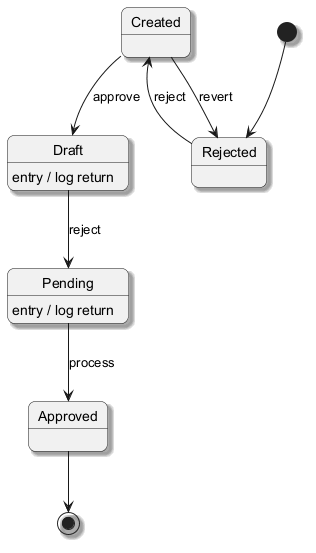

The diagram above was rendered by PlantUML. Its source (embedded in the PNG):
@startuml
skinparam backgroundColor #FFFFFF
skinparam roundCorner 15
skinparam shadowing true
[*] --> Rejected
Rejected --> Created : reject
Created --> Draft : approve
Draft --> Pending : reject
Draft : entry / log return
Pending --> Approved : process
Pending : entry / log return
Created --> Rejected : revert
Approved --> [*]
@enduml